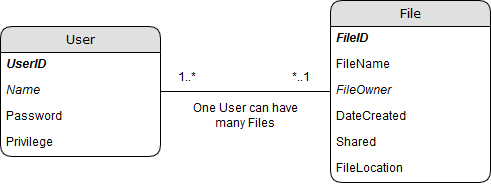

The diagram above was exported from draw.io. Its source (the exported page's mxGraphModel, read from the mxfile embedded in the PNG):
<mxGraphModel dx="1426" dy="807" grid="1" gridSize="10" guides="1" tooltips="1" connect="1" arrows="1" fold="1" page="1" pageScale="1" pageWidth="1100" pageHeight="850" background="#ffffff" math="0" shadow="0">
  <root>
    <mxCell id="0" />
    <mxCell id="1" parent="0" />
    <mxCell id="21ea969265ad0168-6" value="User" style="swimlane;html=1;fontStyle=0;childLayout=stackLayout;horizontal=1;startSize=26;fillColor=#e0e0e0;horizontalStack=0;resizeParent=1;resizeLast=0;collapsible=1;marginBottom=0;swimlaneFillColor=#ffffff;align=center;rounded=1;shadow=0;comic=0;labelBackgroundColor=none;strokeColor=#000000;strokeWidth=1;fontFamily=Verdana;fontSize=12;fontColor=#000000;" parent="1" vertex="1">
      <mxGeometry x="310" y="103" width="160" height="130" as="geometry" />
    </mxCell>
    <mxCell id="21ea969265ad0168-7" value="&lt;i&gt;UserID&lt;/i&gt;" style="text;html=1;strokeColor=none;fillColor=none;spacingLeft=4;spacingRight=4;whiteSpace=wrap;overflow=hidden;rotatable=0;points=[[0,0.5],[1,0.5]];portConstraint=eastwest;fontStyle=1" parent="21ea969265ad0168-6" vertex="1">
      <mxGeometry y="26" width="160" height="26" as="geometry" />
    </mxCell>
    <mxCell id="21ea969265ad0168-8" value="Name" style="text;html=1;strokeColor=none;fillColor=none;spacingLeft=4;spacingRight=4;whiteSpace=wrap;overflow=hidden;rotatable=0;points=[[0,0.5],[1,0.5]];portConstraint=eastwest;fontStyle=2" parent="21ea969265ad0168-6" vertex="1">
      <mxGeometry y="52" width="160" height="26" as="geometry" />
    </mxCell>
    <mxCell id="21ea969265ad0168-9" value="Password" style="text;html=1;strokeColor=none;fillColor=none;spacingLeft=4;spacingRight=4;whiteSpace=wrap;overflow=hidden;rotatable=0;points=[[0,0.5],[1,0.5]];portConstraint=eastwest;" parent="21ea969265ad0168-6" vertex="1">
      <mxGeometry y="78" width="160" height="26" as="geometry" />
    </mxCell>
    <mxCell id="bJTPYWpbDaQD6ICZuhye-1" value="Privilege" style="text;html=1;strokeColor=none;fillColor=none;spacingLeft=4;spacingRight=4;whiteSpace=wrap;overflow=hidden;rotatable=0;points=[[0,0.5],[1,0.5]];portConstraint=eastwest;" vertex="1" parent="21ea969265ad0168-6">
      <mxGeometry y="104" width="160" height="26" as="geometry" />
    </mxCell>
    <mxCell id="21ea969265ad0168-10" value="File" style="swimlane;html=1;fontStyle=0;childLayout=stackLayout;horizontal=1;startSize=26;fillColor=#e0e0e0;horizontalStack=0;resizeParent=1;resizeLast=0;collapsible=1;marginBottom=0;swimlaneFillColor=#ffffff;align=center;rounded=1;shadow=0;comic=0;labelBackgroundColor=none;strokeColor=#000000;strokeWidth=1;fontFamily=Verdana;fontSize=12;fontColor=#000000;" parent="1" vertex="1">
      <mxGeometry x="640" y="77" width="160" height="182" as="geometry" />
    </mxCell>
    <mxCell id="21ea969265ad0168-11" value="FileID" style="text;html=1;strokeColor=none;fillColor=none;spacingLeft=4;spacingRight=4;whiteSpace=wrap;overflow=hidden;rotatable=0;points=[[0,0.5],[1,0.5]];portConstraint=eastwest;fontStyle=3" parent="21ea969265ad0168-10" vertex="1">
      <mxGeometry y="26" width="160" height="26" as="geometry" />
    </mxCell>
    <mxCell id="21ea969265ad0168-12" value="FileName" style="text;html=1;strokeColor=none;fillColor=none;spacingLeft=4;spacingRight=4;whiteSpace=wrap;overflow=hidden;rotatable=0;points=[[0,0.5],[1,0.5]];portConstraint=eastwest;" parent="21ea969265ad0168-10" vertex="1">
      <mxGeometry y="52" width="160" height="26" as="geometry" />
    </mxCell>
    <mxCell id="21ea969265ad0168-52" value="FileOwner" style="text;html=1;strokeColor=none;fillColor=none;spacingLeft=4;spacingRight=4;whiteSpace=wrap;overflow=hidden;rotatable=0;points=[[0,0.5],[1,0.5]];portConstraint=eastwest;fontStyle=2" parent="21ea969265ad0168-10" vertex="1">
      <mxGeometry y="78" width="160" height="26" as="geometry" />
    </mxCell>
    <mxCell id="bJTPYWpbDaQD6ICZuhye-2" value="DateCreated" style="text;html=1;strokeColor=none;fillColor=none;spacingLeft=4;spacingRight=4;whiteSpace=wrap;overflow=hidden;rotatable=0;points=[[0,0.5],[1,0.5]];portConstraint=eastwest;" vertex="1" parent="21ea969265ad0168-10">
      <mxGeometry y="104" width="160" height="26" as="geometry" />
    </mxCell>
    <mxCell id="bJTPYWpbDaQD6ICZuhye-3" value="Shared" style="text;html=1;strokeColor=none;fillColor=none;spacingLeft=4;spacingRight=4;whiteSpace=wrap;overflow=hidden;rotatable=0;points=[[0,0.5],[1,0.5]];portConstraint=eastwest;" vertex="1" parent="21ea969265ad0168-10">
      <mxGeometry y="130" width="160" height="26" as="geometry" />
    </mxCell>
    <mxCell id="bJTPYWpbDaQD6ICZuhye-10" value="FileLocation" style="text;html=1;strokeColor=none;fillColor=none;spacingLeft=4;spacingRight=4;whiteSpace=wrap;overflow=hidden;rotatable=0;points=[[0,0.5],[1,0.5]];portConstraint=eastwest;" vertex="1" parent="21ea969265ad0168-10">
      <mxGeometry y="156" width="160" height="26" as="geometry" />
    </mxCell>
    <mxCell id="bJTPYWpbDaQD6ICZuhye-11" value="" style="endArrow=none;html=1;entryX=0;entryY=0.5;exitX=1;exitY=0.5;" edge="1" parent="1" source="21ea969265ad0168-8" target="21ea969265ad0168-52">
      <mxGeometry width="50" height="50" relative="1" as="geometry">
        <mxPoint x="500" y="310" as="sourcePoint" />
        <mxPoint x="550" y="260" as="targetPoint" />
      </mxGeometry>
    </mxCell>
    <mxCell id="bJTPYWpbDaQD6ICZuhye-13" value="1..*" style="text;html=1;strokeColor=none;fillColor=none;align=center;verticalAlign=middle;whiteSpace=wrap;rounded=0;" vertex="1" parent="1">
      <mxGeometry x="476" y="145" width="40" height="20" as="geometry" />
    </mxCell>
    <mxCell id="bJTPYWpbDaQD6ICZuhye-15" value="*..1" style="text;html=1;strokeColor=none;fillColor=none;align=center;verticalAlign=middle;whiteSpace=wrap;rounded=0;" vertex="1" parent="1">
      <mxGeometry x="590" y="145" width="40" height="20" as="geometry" />
    </mxCell>
    <mxCell id="bJTPYWpbDaQD6ICZuhye-16" value="One User can have many Files" style="text;html=1;strokeColor=none;fillColor=none;align=center;verticalAlign=middle;whiteSpace=wrap;rounded=0;" vertex="1" parent="1">
      <mxGeometry x="495" y="183" width="120" height="20" as="geometry" />
    </mxCell>
  </root>
</mxGraphModel>